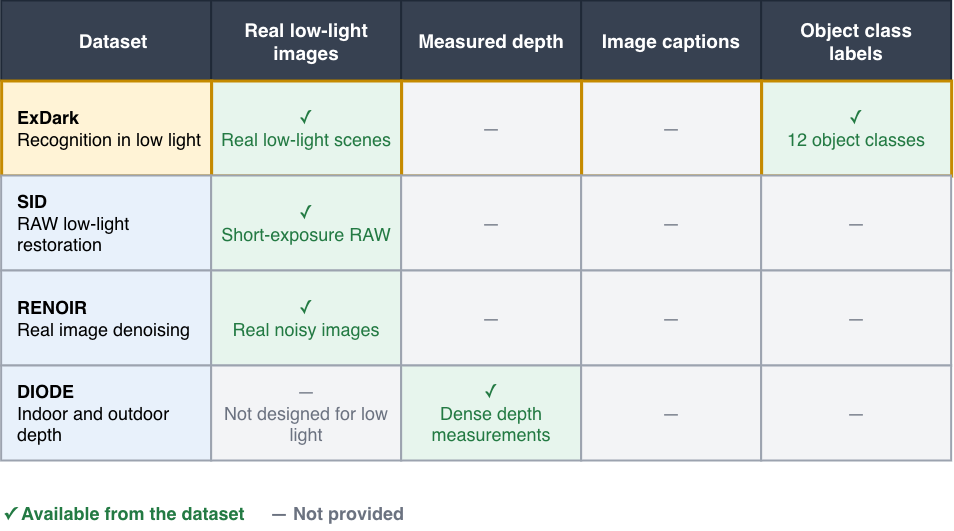

The diagram above was exported from draw.io. Its source (the exported page's mxGraphModel, read from the mxfile embedded in the PNG):
<mxGraphModel dx="1687" dy="785" grid="1" gridSize="10" guides="1" tooltips="1" connect="1" arrows="1" fold="1" page="1" pageScale="1" pageWidth="1400" pageHeight="850" math="0" shadow="0">
  <root>
    <mxCell id="0" />
    <mxCell id="1" parent="0" />
    <mxCell id="header-dataset" parent="1" style="rounded=0;whiteSpace=wrap;html=1;fillColor=#374151;strokeColor=#1F2937;strokeWidth=2;fontColor=#FFFFFF;fontSize=19;align=center;spacingLeft=14;" value="&lt;b&gt;Dataset&lt;/b&gt;" vertex="1">
      <mxGeometry height="80" width="210" x="100" y="125" as="geometry" />
    </mxCell>
    <mxCell id="header-lowlight" parent="1" style="rounded=0;whiteSpace=wrap;html=1;fillColor=#374151;strokeColor=#1F2937;strokeWidth=2;fontColor=#FFFFFF;fontSize=19;align=center;" value="&lt;b&gt;Real low-light&lt;br&gt;images&lt;/b&gt;" vertex="1">
      <mxGeometry height="80" width="190" x="310" y="125" as="geometry" />
    </mxCell>
    <mxCell id="header-depth" parent="1" style="rounded=0;whiteSpace=wrap;html=1;fillColor=#374151;strokeColor=#1F2937;strokeWidth=2;fontColor=#FFFFFF;fontSize=19;align=center;" value="&lt;b&gt;Measured depth&lt;/b&gt;" vertex="1">
      <mxGeometry height="80" width="180" x="500" y="125" as="geometry" />
    </mxCell>
    <mxCell id="header-captions" parent="1" style="rounded=0;whiteSpace=wrap;html=1;fillColor=#374151;strokeColor=#1F2937;strokeWidth=2;fontColor=#FFFFFF;fontSize=19;align=center;" value="&lt;b&gt;Image captions&lt;/b&gt;" vertex="1">
      <mxGeometry height="80" width="180" x="680" y="125" as="geometry" />
    </mxCell>
    <mxCell id="header-labels" parent="1" style="rounded=0;whiteSpace=wrap;html=1;fillColor=#374151;strokeColor=#1F2937;strokeWidth=2;fontColor=#FFFFFF;fontSize=19;align=center;" value="&lt;b&gt;Object class&lt;br&gt;labels&lt;/b&gt;" vertex="1">
      <mxGeometry height="80" width="190" x="860" y="125" as="geometry" />
    </mxCell>
    <mxCell id="exdark-name" parent="1" style="rounded=0;whiteSpace=wrap;html=1;fillColor=#FFF3D6;strokeColor=#C58A00;strokeWidth=3;fontSize=18;align=left;spacingLeft=14;" value="&lt;b&gt;ExDark&lt;/b&gt;&lt;br&gt;&lt;font&gt;Recognition in low light&lt;/font&gt;" vertex="1">
      <mxGeometry height="95" width="210" x="100" y="205" as="geometry" />
    </mxCell>
    <mxCell id="exdark-low" parent="1" style="rounded=0;whiteSpace=wrap;html=1;fillColor=#E7F5ED;strokeColor=#C58A00;strokeWidth=3;fontColor=#237A43;fontSize=18;" value="✓&lt;br&gt;&lt;font&gt;Real low-light scenes&lt;/font&gt;" vertex="1">
      <mxGeometry height="95" width="190" x="310" y="205" as="geometry" />
    </mxCell>
    <mxCell id="exdark-depth" parent="1" style="rounded=0;whiteSpace=wrap;html=1;fillColor=#F3F4F6;strokeColor=#C58A00;strokeWidth=3;fontColor=#6B7280;fontSize=18;" value="—" vertex="1">
      <mxGeometry height="95" width="180" x="500" y="205" as="geometry" />
    </mxCell>
    <mxCell id="exdark-cap" parent="1" style="rounded=0;whiteSpace=wrap;html=1;fillColor=#F3F4F6;strokeColor=#C58A00;strokeWidth=3;fontColor=#6B7280;fontSize=18;" value="—" vertex="1">
      <mxGeometry height="95" width="180" x="680" y="205" as="geometry" />
    </mxCell>
    <mxCell id="exdark-label" parent="1" style="rounded=0;whiteSpace=wrap;html=1;fillColor=#E7F5ED;strokeColor=#C58A00;strokeWidth=3;fontColor=#237A43;fontSize=18;" value="✓&lt;br&gt;&lt;font&gt;12 object classes&lt;/font&gt;" vertex="1">
      <mxGeometry height="95" width="190" x="860" y="205" as="geometry" />
    </mxCell>
    <mxCell id="sid-name" parent="1" style="rounded=0;whiteSpace=wrap;html=1;fillColor=#E8F1FB;strokeColor=#9CA3AF;strokeWidth=2;fontSize=18;align=left;spacingLeft=14;" value="&lt;b&gt;SID&lt;/b&gt;&lt;br&gt;&lt;font&gt;RAW low-light restoration&lt;/font&gt;" vertex="1">
      <mxGeometry height="95" width="210" x="100" y="300" as="geometry" />
    </mxCell>
    <mxCell id="sid-low" parent="1" style="rounded=0;whiteSpace=wrap;html=1;fillColor=#E7F5ED;strokeColor=#9CA3AF;strokeWidth=2;fontColor=#237A43;fontSize=18;" value="✓&lt;br&gt;&lt;font&gt;Short-exposure RAW&lt;/font&gt;" vertex="1">
      <mxGeometry height="95" width="190" x="310" y="300" as="geometry" />
    </mxCell>
    <mxCell id="sid-depth" parent="1" style="rounded=0;whiteSpace=wrap;html=1;fillColor=#F3F4F6;strokeColor=#9CA3AF;strokeWidth=2;fontColor=#6B7280;fontSize=18;" value="—" vertex="1">
      <mxGeometry height="95" width="180" x="500" y="300" as="geometry" />
    </mxCell>
    <mxCell id="sid-cap" parent="1" style="rounded=0;whiteSpace=wrap;html=1;fillColor=#F3F4F6;strokeColor=#9CA3AF;strokeWidth=2;fontColor=#6B7280;fontSize=18;" value="—" vertex="1">
      <mxGeometry height="95" width="180" x="680" y="300" as="geometry" />
    </mxCell>
    <mxCell id="sid-label" parent="1" style="rounded=0;whiteSpace=wrap;html=1;fillColor=#F3F4F6;strokeColor=#9CA3AF;strokeWidth=2;fontColor=#6B7280;fontSize=18;" value="—" vertex="1">
      <mxGeometry height="95" width="190" x="860" y="300" as="geometry" />
    </mxCell>
    <mxCell id="renoir-name" parent="1" style="rounded=0;whiteSpace=wrap;html=1;fillColor=#E8F1FB;strokeColor=#9CA3AF;strokeWidth=2;fontSize=18;align=left;spacingLeft=14;" value="&lt;b&gt;RENOIR&lt;/b&gt;&lt;br&gt;&lt;font&gt;Real image denoising&lt;/font&gt;" vertex="1">
      <mxGeometry height="95" width="210" x="100" y="395" as="geometry" />
    </mxCell>
    <mxCell id="renoir-low" parent="1" style="rounded=0;whiteSpace=wrap;html=1;fillColor=#E7F5ED;strokeColor=#9CA3AF;strokeWidth=2;fontColor=#237A43;fontSize=18;" value="✓&lt;br&gt;&lt;font&gt;Real noisy images&lt;/font&gt;" vertex="1">
      <mxGeometry height="95" width="190" x="310" y="395" as="geometry" />
    </mxCell>
    <mxCell id="renoir-depth" parent="1" style="rounded=0;whiteSpace=wrap;html=1;fillColor=#F3F4F6;strokeColor=#9CA3AF;strokeWidth=2;fontColor=#6B7280;fontSize=18;" value="—" vertex="1">
      <mxGeometry height="95" width="180" x="500" y="395" as="geometry" />
    </mxCell>
    <mxCell id="renoir-cap" parent="1" style="rounded=0;whiteSpace=wrap;html=1;fillColor=#F3F4F6;strokeColor=#9CA3AF;strokeWidth=2;fontColor=#6B7280;fontSize=18;" value="—" vertex="1">
      <mxGeometry height="95" width="180" x="680" y="395" as="geometry" />
    </mxCell>
    <mxCell id="renoir-label" parent="1" style="rounded=0;whiteSpace=wrap;html=1;fillColor=#F3F4F6;strokeColor=#9CA3AF;strokeWidth=2;fontColor=#6B7280;fontSize=18;" value="—" vertex="1">
      <mxGeometry height="95" width="190" x="860" y="395" as="geometry" />
    </mxCell>
    <mxCell id="diode-name" parent="1" style="rounded=0;whiteSpace=wrap;html=1;fillColor=#E8F1FB;strokeColor=#9CA3AF;strokeWidth=2;fontSize=18;align=left;spacingLeft=14;" value="&lt;b&gt;DIODE&lt;/b&gt;&lt;br&gt;&lt;font&gt;Indoor and outdoor depth&lt;/font&gt;" vertex="1">
      <mxGeometry height="95" width="210" x="100" y="490" as="geometry" />
    </mxCell>
    <mxCell id="diode-low" parent="1" style="rounded=0;whiteSpace=wrap;html=1;fillColor=#F3F4F6;strokeColor=#9CA3AF;strokeWidth=2;fontColor=#6B7280;fontSize=18;" value="—&lt;br&gt;&lt;font&gt;Not designed for low light&lt;/font&gt;" vertex="1">
      <mxGeometry height="95" width="190" x="310" y="490" as="geometry" />
    </mxCell>
    <mxCell id="diode-depth" parent="1" style="rounded=0;whiteSpace=wrap;html=1;fillColor=#E7F5ED;strokeColor=#9CA3AF;strokeWidth=2;fontColor=#237A43;fontSize=18;" value="✓&lt;br&gt;&lt;font&gt;Dense depth measurements&lt;/font&gt;" vertex="1">
      <mxGeometry height="95" width="180" x="500" y="490" as="geometry" />
    </mxCell>
    <mxCell id="diode-cap" parent="1" style="rounded=0;whiteSpace=wrap;html=1;fillColor=#F3F4F6;strokeColor=#9CA3AF;strokeWidth=2;fontColor=#6B7280;fontSize=18;" value="—" vertex="1">
      <mxGeometry height="95" width="180" x="680" y="490" as="geometry" />
    </mxCell>
    <mxCell id="diode-label" parent="1" style="rounded=0;whiteSpace=wrap;html=1;fillColor=#F3F4F6;strokeColor=#9CA3AF;strokeWidth=2;fontColor=#6B7280;fontSize=18;" value="—" vertex="1">
      <mxGeometry height="95" width="190" x="860" y="490" as="geometry" />
    </mxCell>
    <mxCell id="legend-yes" parent="1" style="text;html=1;align=left;verticalAlign=middle;fontSize=18;fontColor=#237A43;fontStyle=1;" value="✓ Available from the dataset" vertex="1">
      <mxGeometry height="35" width="260" x="100" y="620" as="geometry" />
    </mxCell>
    <mxCell id="legend-no" parent="1" style="text;html=1;align=left;verticalAlign=middle;fontSize=18;fontColor=#6B7280;fontStyle=1;" value="— Not provided" vertex="1">
      <mxGeometry height="35" width="200" x="367" y="620" as="geometry" />
    </mxCell>
  </root>
</mxGraphModel>